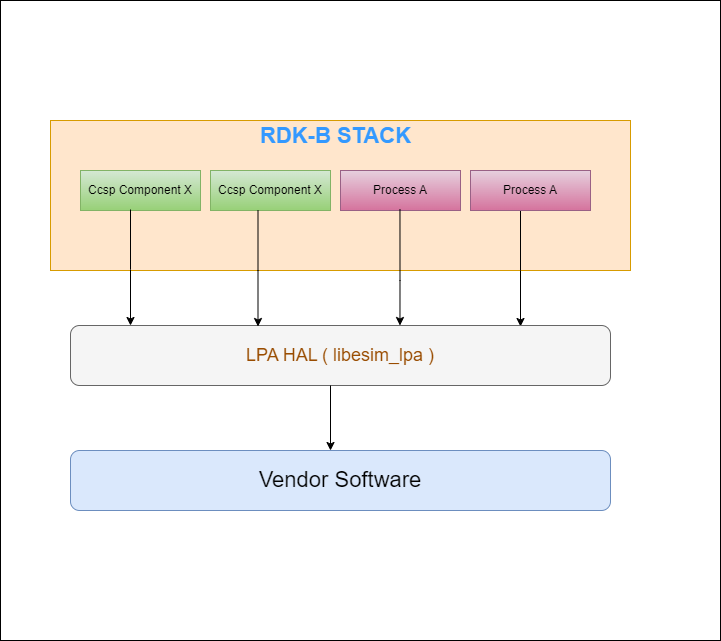

The diagram above was exported from draw.io. Its source (the exported page's mxGraphModel, read from the mxfile embedded in the PNG):
<mxGraphModel dx="1594" dy="832" grid="1" gridSize="10" guides="1" tooltips="1" connect="1" arrows="1" fold="1" page="0" pageScale="1" pageWidth="994" pageHeight="550" math="0" shadow="0">
  <root>
    <mxCell id="0" />
    <mxCell id="1" parent="0" />
    <mxCell id="-HRfchvNcWHZh76CtyE0-1" value="" style="rounded=1;whiteSpace=wrap;html=1;fillColor=#ffe6cc;strokeColor=#d79b00;" parent="1" vertex="1">
      <mxGeometry x="-520" y="-10" width="540" height="140" as="geometry" />
    </mxCell>
    <mxCell id="-HRfchvNcWHZh76CtyE0-20" style="edgeStyle=orthogonalEdgeStyle;rounded=0;orthogonalLoop=1;jettySize=auto;html=1;exitX=0.5;exitY=1;exitDx=0;exitDy=0;entryX=0.13;entryY=0.017;entryDx=0;entryDy=0;entryPerimeter=0;" parent="1" edge="1">
      <mxGeometry relative="1" as="geometry">
        <mxPoint x="-199.95000000000005" y="90" as="sourcePoint" />
        <mxPoint x="-199.95000000000005" y="206" as="targetPoint" />
        <Array as="points">
          <mxPoint x="-199.95000000000005" y="150" />
          <mxPoint x="-199.95000000000005" y="150" />
        </Array>
      </mxGeometry>
    </mxCell>
    <mxCell id="-HRfchvNcWHZh76CtyE0-25" value="" style="rounded=0;whiteSpace=wrap;html=1;" parent="1" vertex="1">
      <mxGeometry x="-590" y="-120" width="720" height="640" as="geometry" />
    </mxCell>
    <mxCell id="FG_-svbbLJqbCLH4r4Mp-64" value="" style="rounded=0;whiteSpace=wrap;html=1;glass=0;fillColor=#ffe6cc;strokeColor=#d79b00;" parent="1" vertex="1">
      <mxGeometry x="-540" width="580" height="150" as="geometry" />
    </mxCell>
    <mxCell id="FG_-svbbLJqbCLH4r4Mp-21" style="edgeStyle=orthogonalEdgeStyle;rounded=0;orthogonalLoop=1;jettySize=auto;html=1;exitX=0.5;exitY=1;exitDx=0;exitDy=0;entryX=0.13;entryY=0.017;entryDx=0;entryDy=0;entryPerimeter=0;" parent="1" edge="1">
      <mxGeometry relative="1" as="geometry">
        <mxPoint x="-70" y="90" as="sourcePoint" />
        <mxPoint x="-70" y="206" as="targetPoint" />
        <Array as="points">
          <mxPoint x="-70" y="150" />
          <mxPoint x="-70" y="150" />
        </Array>
      </mxGeometry>
    </mxCell>
    <mxCell id="FG_-svbbLJqbCLH4r4Mp-50" value="Ccsp Component X" style="rounded=0;whiteSpace=wrap;html=1;fillColor=#d5e8d4;strokeColor=#82b366;gradientColor=#97d077;" parent="1" vertex="1">
      <mxGeometry x="-380" y="50" width="120" height="40" as="geometry" />
    </mxCell>
    <mxCell id="FG_-svbbLJqbCLH4r4Mp-51" value="Process A" style="rounded=0;whiteSpace=wrap;html=1;fillColor=#e6d0de;strokeColor=#996185;gradientColor=#d5739d;" parent="1" vertex="1">
      <mxGeometry x="-250" y="50" width="120" height="40" as="geometry" />
    </mxCell>
    <mxCell id="FG_-svbbLJqbCLH4r4Mp-52" value="Process A" style="rounded=0;whiteSpace=wrap;html=1;fillColor=#e6d0de;strokeColor=#996185;gradientColor=#d5739d;" parent="1" vertex="1">
      <mxGeometry x="-120" y="50" width="120" height="40" as="geometry" />
    </mxCell>
    <mxCell id="FG_-svbbLJqbCLH4r4Mp-53" value="Ccsp Component X" style="rounded=0;whiteSpace=wrap;html=1;fillColor=#d5e8d4;strokeColor=#82b366;gradientColor=#97d077;" parent="1" vertex="1">
      <mxGeometry x="-510" y="50" width="120" height="40" as="geometry" />
    </mxCell>
    <mxCell id="FG_-svbbLJqbCLH4r4Mp-54" value="&lt;font color=&quot;#994c00&quot; style=&quot;font-size: 18px;&quot;&gt;LPA HAL ( libesim_lpa&amp;nbsp;&lt;span style=&quot;&quot;&gt;)&lt;/span&gt;&lt;/font&gt;" style="rounded=1;whiteSpace=wrap;html=1;fillColor=#f5f5f5;strokeColor=#666666;fontColor=#333333;" parent="1" vertex="1">
      <mxGeometry x="-520" y="205" width="540" height="60" as="geometry" />
    </mxCell>
    <mxCell id="FG_-svbbLJqbCLH4r4Mp-55" value="&lt;font style=&quot;font-size: 22px;&quot;&gt;Vendor Software&lt;/font&gt;" style="rounded=1;whiteSpace=wrap;html=1;fillColor=#dae8fc;strokeColor=#6c8ebf;" parent="1" vertex="1">
      <mxGeometry x="-520" y="330" width="540" height="60" as="geometry" />
    </mxCell>
    <mxCell id="FG_-svbbLJqbCLH4r4Mp-56" value="&lt;h1&gt;&lt;font style=&quot;font-size: 22px;&quot;&gt;RDK-B STACK&lt;/font&gt;&lt;/h1&gt;" style="text;html=1;strokeColor=none;fillColor=none;align=center;verticalAlign=middle;whiteSpace=wrap;rounded=0;fontColor=#3399FF;" parent="1" vertex="1">
      <mxGeometry x="-332.5" width="155" height="30" as="geometry" />
    </mxCell>
    <mxCell id="FG_-svbbLJqbCLH4r4Mp-58" style="edgeStyle=orthogonalEdgeStyle;rounded=0;orthogonalLoop=1;jettySize=auto;html=1;exitX=0.5;exitY=1;exitDx=0;exitDy=0;entryX=0.13;entryY=0.017;entryDx=0;entryDy=0;entryPerimeter=0;" parent="1" edge="1">
      <mxGeometry relative="1" as="geometry">
        <Array as="points">
          <mxPoint x="-460.00000000000006" y="149" />
          <mxPoint x="-460.00000000000006" y="149" />
        </Array>
        <mxPoint x="-460.00000000000006" y="89" as="sourcePoint" />
        <mxPoint x="-460.00000000000006" y="205" as="targetPoint" />
      </mxGeometry>
    </mxCell>
    <mxCell id="FG_-svbbLJqbCLH4r4Mp-59" style="edgeStyle=orthogonalEdgeStyle;rounded=0;orthogonalLoop=1;jettySize=auto;html=1;exitX=0.5;exitY=1;exitDx=0;exitDy=0;entryX=0.13;entryY=0.017;entryDx=0;entryDy=0;entryPerimeter=0;" parent="1" edge="1">
      <mxGeometry relative="1" as="geometry">
        <mxPoint x="-190.52999999999997" y="89" as="sourcePoint" />
        <mxPoint x="-190.52999999999997" y="205" as="targetPoint" />
        <Array as="points">
          <mxPoint x="-190" y="160" />
          <mxPoint x="-190" y="160" />
        </Array>
      </mxGeometry>
    </mxCell>
    <mxCell id="FG_-svbbLJqbCLH4r4Mp-60" style="edgeStyle=orthogonalEdgeStyle;rounded=0;orthogonalLoop=1;jettySize=auto;html=1;exitX=0.5;exitY=1;exitDx=0;exitDy=0;entryX=0.13;entryY=0.017;entryDx=0;entryDy=0;entryPerimeter=0;" parent="1" edge="1">
      <mxGeometry relative="1" as="geometry">
        <mxPoint x="-332.5" y="90" as="sourcePoint" />
        <mxPoint x="-332.5" y="206" as="targetPoint" />
        <Array as="points">
          <mxPoint x="-332.5" y="150" />
          <mxPoint x="-332.5" y="150" />
        </Array>
      </mxGeometry>
    </mxCell>
    <mxCell id="FG_-svbbLJqbCLH4r4Mp-68" style="edgeStyle=orthogonalEdgeStyle;rounded=0;orthogonalLoop=1;jettySize=auto;html=1;exitX=0.5;exitY=1;exitDx=0;exitDy=0;entryX=0.5;entryY=0;entryDx=0;entryDy=0;" parent="1" edge="1">
      <mxGeometry relative="1" as="geometry">
        <mxPoint x="-260" y="265" as="sourcePoint" />
        <mxPoint x="-260" y="330" as="targetPoint" />
      </mxGeometry>
    </mxCell>
  </root>
</mxGraphModel>